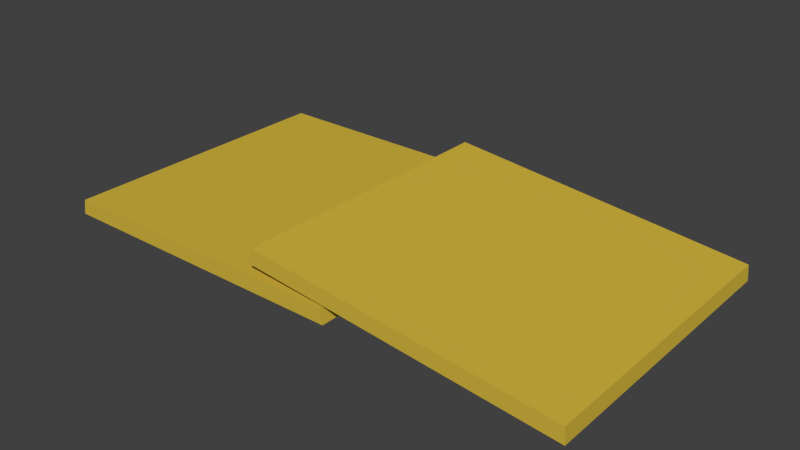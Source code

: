 # Source: crackers.blend  (saved by Blender 2.68.0; exported with 4.5.12 LTS)
import bpy
from mathutils import Matrix  # noqa: F401  (used for matrix-valued properties, if any)

bpy.ops.wm.read_factory_settings(use_empty=True)
scene = bpy.context.scene
scene.name = 'Scene'

# ---- collections
col_collection_1 = bpy.data.collections.new('Collection 1'); scene.collection.children.link(col_collection_1)

# ---- materials (node trees are filled in below, after node groups)
mat_yellah = bpy.data.materials.new('yellah')
mat_yellah.alpha_threshold = 0.0
mat_yellah.use_transparent_shadow = False
mat_yellah.preview_render_type = 'CUBE'
mat_yellah.diffuse_color = (0.65, 0.4654, 0.04956, 1.0)
mat_yellah.roughness = 0.5
mat_yellah.specular_intensity = 0.04545
mat_yellah.line_color = (0.0, 0.0, 0.0, 1.0)

# ---- material node trees

# ---- world
world_world = bpy.data.worlds.new('World'); scene.world = world_world
world_world.color = (0.05088, 0.05088, 0.05088)
world_world.use_sun_shadow = False
world_world.sun_shadow_jitter_overblur = 0.0
world_world.cycles.sampling_method = 'MANUAL'
world_world.cycles.sample_map_resolution = 256

# ---- meshes
me_cube = bpy.data.meshes.new('Cube')
me_cube.from_pydata([(1.0, 1.0, -1.0), (1.0, -1.0, -1.0), (-1.0, -1.0, -1.0), (-1.0, 1.0, -1.0), (0.9819, 0.9992, 0.6667), (0.9819, -0.9992, 0.6667), (-0.9819, -0.9992, 0.6667), (-0.9819, 0.9992, 0.6667)], [], [(0, 1, 2, 3), (4, 7, 6, 5), (0, 4, 5, 1), (1, 5, 6, 2), (2, 6, 7, 3), (4, 0, 3, 7)])
_uv = me_cube.uv_layers.new(name='UVMap')
_uv.uv.foreach_set('vector', [0.6103, 0.6036, 0.6103, 0.3964, 0.3897, 0.3964, 0.3897, 0.6036, 0.6103, 0.6036, 0.3897, 0.6036, 0.3897, 0.3964, 0.6103, 0.3964, 0.6103, 0.6036, 0.6103, 0.6036, 0.6103, 0.3964, 0.6103, 0.3964, 0.6103, 0.3964, 0.6103, 0.3964, 0.3897, 0.3964, 0.3897, 0.3964, 0.3897, 0.3964, 0.3897, 0.3964, 0.3897, 0.6036, 0.3897, 0.6036, 0.6103, 0.6036, 0.6103, 0.6036, 0.3897, 0.6036, 0.3897, 0.6036])
me_cube.materials.append(mat_yellah)
me_cube.use_remesh_preserve_volume = False
me_cube.use_remesh_preserve_attributes = False
me_cube.use_mirror_vertex_groups = False
me_cube.update()
me_cube_002 = bpy.data.meshes.new('Cube.002')
me_cube_002.from_pydata([(1.0, 1.0, -1.0), (1.0, -1.0, -1.0), (-1.0, -1.0, -1.0), (-1.0, 1.0, -1.0), (0.9819, 0.9992, 0.6667), (0.9819, -0.9992, 0.6667), (-0.9819, -0.9992, 0.6667), (-0.9819, 0.9992, 0.6667)], [], [(0, 1, 2, 3), (4, 7, 6, 5), (0, 4, 5, 1), (1, 5, 6, 2), (2, 6, 7, 3), (4, 0, 3, 7)])
_uv = me_cube_002.uv_layers.new(name='UVMap')
_uv.uv.foreach_set('vector', [0.6103, 0.6036, 0.6103, 0.3964, 0.3897, 0.3964, 0.3897, 0.6036, 0.6103, 0.6036, 0.3897, 0.6036, 0.3897, 0.3964, 0.6103, 0.3964, 0.6103, 0.6036, 0.6103, 0.6036, 0.6103, 0.3964, 0.6103, 0.3964, 0.6103, 0.3964, 0.6103, 0.3964, 0.3897, 0.3964, 0.3897, 0.3964, 0.3897, 0.3964, 0.3897, 0.3964, 0.3897, 0.6036, 0.3897, 0.6036, 0.6103, 0.6036, 0.6103, 0.6036, 0.3897, 0.6036, 0.3897, 0.6036])
me_cube_002.materials.append(mat_yellah)
me_cube_002.use_remesh_preserve_volume = False
me_cube_002.use_remesh_preserve_attributes = False
me_cube_002.use_mirror_vertex_groups = False
me_cube_002.update()

# ---- objects
ob_cube = bpy.data.objects.new('Cube', me_cube)
ob_cube_001 = bpy.data.objects.new('Cube.001', me_cube_002)

# ---- transforms, parenting, visibility, modifiers, constraints
ob_cube.location = (0.0, 0.0, 0.0)
ob_cube.scale = (1.749, 1.643, 0.1041)
ob_cube.lock_rotations_4d = False
ob_cube.empty_display_type = 'ARROWS'
ob_cube.lineart.crease_threshold = 0.0
ob_cube_001.parent = ob_cube
ob_cube_001.matrix_parent_inverse = Matrix(((0.5718, 0.0, 0.0, 0.0), (0.0, 0.6085, 0.0, 0.0), (0.0, 0.0, 9.61, 0.0), (0.0, 0.0, 0.0, 1.0)))
ob_cube_001.location = (2.566, 0.0, 0.1225)
ob_cube_001.rotation_euler = (3.12e-11, 0.1035, -2.884e-09)
ob_cube_001.scale = (1.749, 1.643, 0.1041)
ob_cube_001.lock_rotations_4d = False
ob_cube_001.empty_display_type = 'ARROWS'
ob_cube_001.lineart.crease_threshold = 0.0

# ---- collection membership
col_collection_1.objects.link(ob_cube)
col_collection_1.objects.link(ob_cube_001)

# ---- scene / render settings (as saved in the file)
scene.frame_start = 1; scene.frame_end = 250; scene.frame_set(1)
scene.render.engine = 'BLENDER_EEVEE_NEXT'
scene.render.image_settings.color_mode = 'RGB'
scene.render.image_settings.compression = 90
scene.render.resolution_percentage = 50
scene.render.dither_intensity = 0.0
scene.cycles.use_denoising = False
scene.cycles.samples = 10
scene.cycles.sampling_pattern = 'TABULATED_SOBOL'
scene.cycles.light_sampling_threshold = 0.0
scene.cycles.use_adaptive_sampling = False
scene.cycles.use_light_tree = False
scene.cycles.blur_glossy = 0.0
scene.cycles.volume_bounces = 1
scene.cycles.pixel_filter_type = 'GAUSSIAN'
scene.cycles.sample_clamp_indirect = 0.0
scene.view_settings.view_transform = 'Standard'
bpy.context.view_layer.update()

# ---- added for rendering (the .blend has no active camera and no usable light): camera, sun
cam_auto = bpy.data.cameras.new('AutoCamera')
cam_auto.lens = 50.0
cam_auto.sensor_width = 36.0
cam_auto.clip_end = 1000.0
ob_auto_camera = bpy.data.objects.new('AutoCamera', cam_auto)
scene.collection.objects.link(ob_auto_camera)
ob_auto_camera.location = (7.68097, -7.67884, 5.2245)
ob_auto_camera.rotation_euler = (1.09748, -7.21219e-08, 0.694738)
scene.camera = ob_auto_camera
light_auto_sun = bpy.data.lights.new('AutoSun', 'SUN')
light_auto_sun.energy = 3.0
light_auto_sun.angle = 0.0523599
ob_auto_sun = bpy.data.objects.new('AutoSun', light_auto_sun)
scene.collection.objects.link(ob_auto_sun)
ob_auto_sun.rotation_euler = (0.872665, 0.174533, 0.523599)
bpy.context.view_layer.update()
